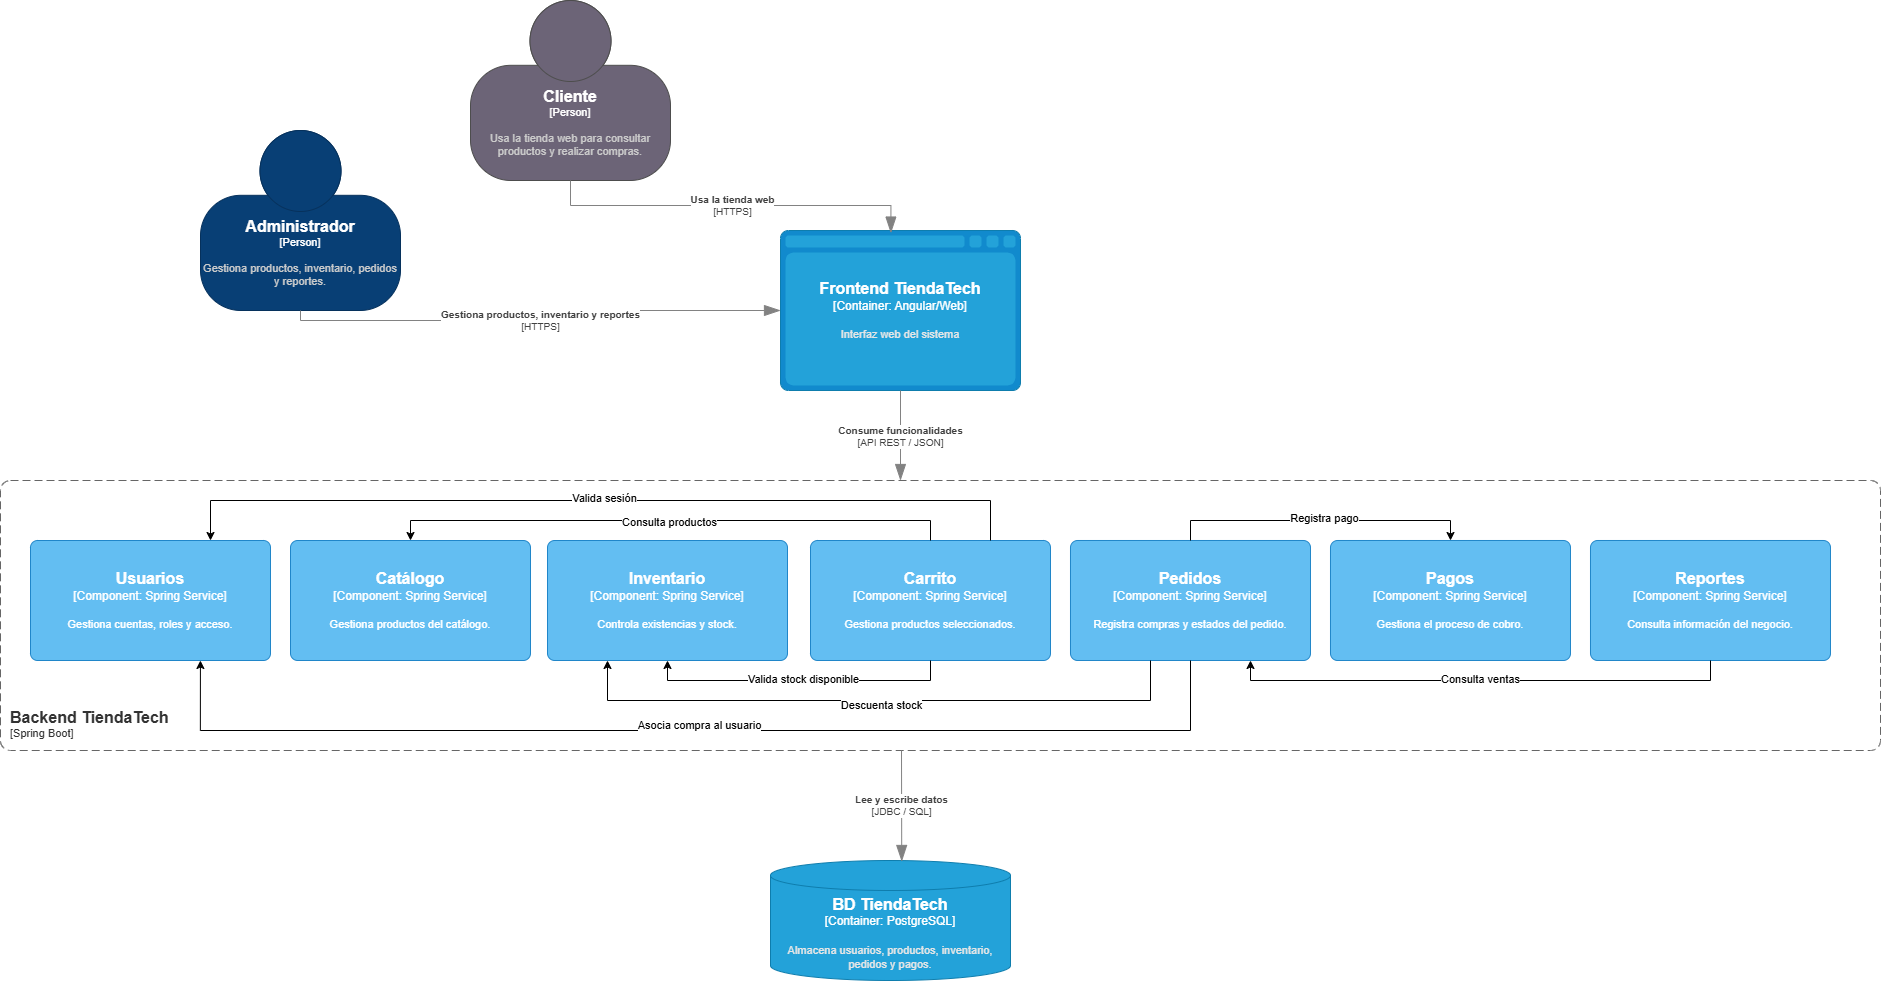

The diagram above was exported from draw.io. Its source (the exported page's mxGraphModel, read from the mxfile embedded in the PNG):
<mxGraphModel dx="1241" dy="803" grid="1" gridSize="10" guides="1" tooltips="1" connect="1" arrows="1" fold="1" page="1" pageScale="1" pageWidth="827" pageHeight="1169" math="0" shadow="0">
  <root>
    <mxCell id="0" />
    <mxCell id="1" parent="0" />
    <object placeholders="1" c4Name="Administrador" c4Type="Person" c4Description="Gestiona productos, inventario, pedidos y reportes." label="&lt;font style=&quot;font-size: 16px&quot;&gt;&lt;b&gt;%c4Name%&lt;/b&gt;&lt;/font&gt;&lt;div&gt;[%c4Type%]&lt;/div&gt;&lt;br&gt;&lt;div&gt;&lt;font style=&quot;font-size: 11px&quot;&gt;&lt;font color=&quot;#cccccc&quot;&gt;%c4Description%&lt;/font&gt;&lt;/div&gt;" id="BsT8KsVmjt4_xiFSxWQo-2">
      <mxCell parent="1" style="html=1;fontSize=11;dashed=0;whiteSpace=wrap;fillColor=#083F75;strokeColor=#06315C;fontColor=#ffffff;shape=mxgraph.c4.person2;align=center;metaEdit=1;points=[[0.5,0,0],[1,0.5,0],[1,0.75,0],[0.75,1,0],[0.5,1,0],[0.25,1,0],[0,0.75,0],[0,0.5,0]];resizable=0;" vertex="1">
        <mxGeometry height="180" width="200" x="240" y="140" as="geometry" />
      </mxCell>
    </object>
    <object placeholders="1" c4Name="Cliente" c4Type="Person" c4Description="Usa la tienda web para consultar productos y realizar compras." label="&lt;font style=&quot;font-size: 16px&quot;&gt;&lt;b&gt;%c4Name%&lt;/b&gt;&lt;/font&gt;&lt;div&gt;[%c4Type%]&lt;/div&gt;&lt;br&gt;&lt;div&gt;&lt;font style=&quot;font-size: 11px&quot;&gt;&lt;font color=&quot;#cccccc&quot;&gt;%c4Description%&lt;/font&gt;&lt;/div&gt;" id="FncepDMY_Cpi1q56Ne5F-1">
      <mxCell parent="1" style="html=1;fontSize=11;dashed=0;whiteSpace=wrap;fillColor=#6C6477;strokeColor=#4D4D4D;fontColor=#ffffff;shape=mxgraph.c4.person2;align=center;metaEdit=1;points=[[0.5,0,0],[1,0.5,0],[1,0.75,0],[0.75,1,0],[0.5,1,0],[0.25,1,0],[0,0.75,0],[0,0.5,0]];resizable=0;" vertex="1">
        <mxGeometry height="180" width="200" x="510" y="10" as="geometry" />
      </mxCell>
    </object>
    <object placeholders="1" c4Name="Frontend TiendaTech" c4Type="Container" c4Technology="Angular/Web" c4Description="Interfaz web del sistema" label="&lt;font style=&quot;font-size: 16px&quot;&gt;&lt;b&gt;%c4Name%&lt;/b&gt;&lt;/font&gt;&lt;div&gt;[%c4Type%:&amp;nbsp;%c4Technology%]&lt;/div&gt;&lt;br&gt;&lt;div&gt;&lt;font style=&quot;font-size: 11px&quot;&gt;&lt;font color=&quot;#E6E6E6&quot;&gt;%c4Description%&lt;/font&gt;&lt;/div&gt;" id="FncepDMY_Cpi1q56Ne5F-2">
      <mxCell parent="1" style="shape=mxgraph.c4.webBrowserContainer2;whiteSpace=wrap;html=1;boundedLbl=1;rounded=0;labelBackgroundColor=none;strokeColor=#118ACD;fillColor=#23A2D9;strokeColor=#118ACD;strokeColor2=#0E7DAD;fontSize=12;fontColor=#ffffff;align=center;metaEdit=1;points=[[0.5,0,0],[1,0.25,0],[1,0.5,0],[1,0.75,0],[0.5,1,0],[0,0.75,0],[0,0.5,0],[0,0.25,0]];resizable=0;" vertex="1">
        <mxGeometry height="160" width="240" x="820" y="240" as="geometry" />
      </mxCell>
    </object>
    <object placeholders="1" c4Name="Backend TiendaTech" c4Type="Aplicación backend organizada como monolito modular." c4Application="Spring Boot" label="&lt;font style=&quot;font-size: 16px&quot;&gt;&lt;b&gt;&lt;div style=&quot;text-align: left&quot;&gt;%c4Name%&lt;/div&gt;&lt;/b&gt;&lt;/font&gt;&lt;div style=&quot;text-align: left&quot;&gt;[%c4Application%]&lt;/div&gt;" id="FncepDMY_Cpi1q56Ne5F-3">
      <mxCell parent="1" style="rounded=1;fontSize=11;whiteSpace=wrap;html=1;dashed=1;arcSize=20;fillColor=none;strokeColor=#666666;fontColor=#333333;labelBackgroundColor=none;align=left;verticalAlign=bottom;labelBorderColor=none;spacingTop=0;spacing=10;dashPattern=8 4;metaEdit=1;rotatable=0;perimeter=rectanglePerimeter;noLabel=0;labelPadding=0;allowArrows=0;connectable=0;expand=0;recursiveResize=0;editable=1;pointerEvents=0;absoluteArcSize=1;points=[[0.25,0,0],[0.5,0,0],[0.75,0,0],[1,0.25,0],[1,0.5,0],[1,0.75,0],[0.75,1,0],[0.5,1,0],[0.25,1,0],[0,0.75,0],[0,0.5,0],[0,0.25,0]];" vertex="1">
        <mxGeometry height="270" width="1880" x="40" y="490" as="geometry" />
      </mxCell>
    </object>
    <object placeholders="1" c4Name="Usuarios" c4Type="Component" c4Technology="Spring Service" c4Description="Gestiona cuentas, roles y acceso." label="&lt;font style=&quot;font-size: 16px&quot;&gt;&lt;b&gt;%c4Name%&lt;/b&gt;&lt;/font&gt;&lt;div&gt;[%c4Type%: %c4Technology%]&lt;/div&gt;&lt;br&gt;&lt;div&gt;&lt;font style=&quot;font-size: 11px&quot;&gt;%c4Description%&lt;/font&gt;&lt;/div&gt;" id="FncepDMY_Cpi1q56Ne5F-5">
      <mxCell parent="1" style="rounded=1;whiteSpace=wrap;html=1;labelBackgroundColor=none;fillColor=#63BEF2;fontColor=#ffffff;align=center;arcSize=6;strokeColor=#2086C9;metaEdit=1;resizable=0;points=[[0.25,0,0],[0.5,0,0],[0.75,0,0],[1,0.25,0],[1,0.5,0],[1,0.75,0],[0.75,1,0],[0.5,1,0],[0.25,1,0],[0,0.75,0],[0,0.5,0],[0,0.25,0]];" vertex="1">
        <mxGeometry height="120" width="240" x="70" y="550" as="geometry" />
      </mxCell>
    </object>
    <object placeholders="1" c4Name="Catálogo" c4Type="Component" c4Technology="Spring Service" c4Description="Gestiona productos del catálogo." label="&lt;font style=&quot;font-size: 16px&quot;&gt;&lt;b&gt;%c4Name%&lt;/b&gt;&lt;/font&gt;&lt;div&gt;[%c4Type%: %c4Technology%]&lt;/div&gt;&lt;br&gt;&lt;div&gt;&lt;font style=&quot;font-size: 11px&quot;&gt;%c4Description%&lt;/font&gt;&lt;/div&gt;" id="FncepDMY_Cpi1q56Ne5F-6">
      <mxCell parent="1" style="rounded=1;whiteSpace=wrap;html=1;labelBackgroundColor=none;fillColor=#63BEF2;fontColor=#ffffff;align=center;arcSize=6;strokeColor=#2086C9;metaEdit=1;resizable=0;points=[[0.25,0,0],[0.5,0,0],[0.75,0,0],[1,0.25,0],[1,0.5,0],[1,0.75,0],[0.75,1,0],[0.5,1,0],[0.25,1,0],[0,0.75,0],[0,0.5,0],[0,0.25,0]];" vertex="1">
        <mxGeometry height="120" width="240" x="330" y="550" as="geometry" />
      </mxCell>
    </object>
    <object placeholders="1" c4Name="Inventario" c4Type="Component" c4Technology="Spring Service" c4Description="Controla existencias y stock." label="&lt;font style=&quot;font-size: 16px&quot;&gt;&lt;b&gt;%c4Name%&lt;/b&gt;&lt;/font&gt;&lt;div&gt;[%c4Type%: %c4Technology%]&lt;/div&gt;&lt;br&gt;&lt;div&gt;&lt;font style=&quot;font-size: 11px&quot;&gt;%c4Description%&lt;/font&gt;&lt;/div&gt;" id="FncepDMY_Cpi1q56Ne5F-7">
      <mxCell parent="1" style="rounded=1;whiteSpace=wrap;html=1;labelBackgroundColor=none;fillColor=#63BEF2;fontColor=#ffffff;align=center;arcSize=6;strokeColor=#2086C9;metaEdit=1;resizable=0;points=[[0.25,0,0],[0.5,0,0],[0.75,0,0],[1,0.25,0],[1,0.5,0],[1,0.75,0],[0.75,1,0],[0.5,1,0],[0.25,1,0],[0,0.75,0],[0,0.5,0],[0,0.25,0]];" vertex="1">
        <mxGeometry height="120" width="240" x="587" y="550" as="geometry" />
      </mxCell>
    </object>
    <object placeholders="1" c4Name="Carrito" c4Type="Component" c4Technology="Spring Service" c4Description="Gestiona productos seleccionados." label="&lt;font style=&quot;font-size: 16px&quot;&gt;&lt;b&gt;%c4Name%&lt;/b&gt;&lt;/font&gt;&lt;div&gt;[%c4Type%: %c4Technology%]&lt;/div&gt;&lt;br&gt;&lt;div&gt;&lt;font style=&quot;font-size: 11px&quot;&gt;%c4Description%&lt;/font&gt;&lt;/div&gt;" id="FncepDMY_Cpi1q56Ne5F-8">
      <mxCell parent="1" style="rounded=1;whiteSpace=wrap;html=1;labelBackgroundColor=none;fillColor=#63BEF2;fontColor=#ffffff;align=center;arcSize=6;strokeColor=#2086C9;metaEdit=1;resizable=0;points=[[0.25,0,0],[0.5,0,0],[0.75,0,0],[1,0.25,0],[1,0.5,0],[1,0.75,0],[0.75,1,0],[0.5,1,0],[0.25,1,0],[0,0.75,0],[0,0.5,0],[0,0.25,0]];" vertex="1">
        <mxGeometry height="120" width="240" x="850" y="550" as="geometry" />
      </mxCell>
    </object>
    <object placeholders="1" c4Name="Pedidos" c4Type="Component" c4Technology="Spring Service" c4Description="Registra compras y estados del pedido." label="&lt;font style=&quot;font-size: 16px&quot;&gt;&lt;b&gt;%c4Name%&lt;/b&gt;&lt;/font&gt;&lt;div&gt;[%c4Type%: %c4Technology%]&lt;/div&gt;&lt;br&gt;&lt;div&gt;&lt;font style=&quot;font-size: 11px&quot;&gt;%c4Description%&lt;/font&gt;&lt;/div&gt;" id="FncepDMY_Cpi1q56Ne5F-9">
      <mxCell parent="1" style="rounded=1;whiteSpace=wrap;html=1;labelBackgroundColor=none;fillColor=#63BEF2;fontColor=#ffffff;align=center;arcSize=6;strokeColor=#2086C9;metaEdit=1;resizable=0;points=[[0.25,0,0],[0.5,0,0],[0.75,0,0],[1,0.25,0],[1,0.5,0],[1,0.75,0],[0.75,1,0],[0.5,1,0],[0.25,1,0],[0,0.75,0],[0,0.5,0],[0,0.25,0]];" vertex="1">
        <mxGeometry height="120" width="240" x="1110" y="550" as="geometry" />
      </mxCell>
    </object>
    <object placeholders="1" c4Name="Pagos" c4Type="Component" c4Technology="Spring Service" c4Description="Gestiona el proceso de cobro." label="&lt;font style=&quot;font-size: 16px&quot;&gt;&lt;b&gt;%c4Name%&lt;/b&gt;&lt;/font&gt;&lt;div&gt;[%c4Type%: %c4Technology%]&lt;/div&gt;&lt;br&gt;&lt;div&gt;&lt;font style=&quot;font-size: 11px&quot;&gt;%c4Description%&lt;/font&gt;&lt;/div&gt;" id="FncepDMY_Cpi1q56Ne5F-10">
      <mxCell parent="1" style="rounded=1;whiteSpace=wrap;html=1;labelBackgroundColor=none;fillColor=#63BEF2;fontColor=#ffffff;align=center;arcSize=6;strokeColor=#2086C9;metaEdit=1;resizable=0;points=[[0.25,0,0],[0.5,0,0],[0.75,0,0],[1,0.25,0],[1,0.5,0],[1,0.75,0],[0.75,1,0],[0.5,1,0],[0.25,1,0],[0,0.75,0],[0,0.5,0],[0,0.25,0]];" vertex="1">
        <mxGeometry height="120" width="240" x="1370" y="550" as="geometry" />
      </mxCell>
    </object>
    <object placeholders="1" c4Name="Reportes" c4Type="Component" c4Technology="Spring Service" c4Description="Consulta información del negocio." label="&lt;font style=&quot;font-size: 16px&quot;&gt;&lt;b&gt;%c4Name%&lt;/b&gt;&lt;/font&gt;&lt;div&gt;[%c4Type%: %c4Technology%]&lt;/div&gt;&lt;br&gt;&lt;div&gt;&lt;font style=&quot;font-size: 11px&quot;&gt;%c4Description%&lt;/font&gt;&lt;/div&gt;" id="FncepDMY_Cpi1q56Ne5F-11">
      <mxCell parent="1" style="rounded=1;whiteSpace=wrap;html=1;labelBackgroundColor=none;fillColor=#63BEF2;fontColor=#ffffff;align=center;arcSize=6;strokeColor=#2086C9;metaEdit=1;resizable=0;points=[[0.25,0,0],[0.5,0,0],[0.75,0,0],[1,0.25,0],[1,0.5,0],[1,0.75,0],[0.75,1,0],[0.5,1,0],[0.25,1,0],[0,0.75,0],[0,0.5,0],[0,0.25,0]];" vertex="1">
        <mxGeometry height="120" width="240" x="1630" y="550" as="geometry" />
      </mxCell>
    </object>
    <object placeholders="1" c4Type="Relationship" c4Technology="HTTPS" c4Description="Usa la tienda web" label="&lt;div style=&quot;text-align: left&quot;&gt;&lt;div style=&quot;text-align: center&quot;&gt;&lt;b&gt;%c4Description%&lt;/b&gt;&lt;/div&gt;&lt;div style=&quot;text-align: center&quot;&gt;[%c4Technology%]&lt;/div&gt;&lt;/div&gt;" id="FncepDMY_Cpi1q56Ne5F-13">
      <mxCell edge="1" parent="1" source="FncepDMY_Cpi1q56Ne5F-1" style="endArrow=blockThin;html=1;fontSize=10;fontColor=#404040;strokeWidth=1;endFill=1;strokeColor=#828282;elbow=vertical;metaEdit=1;endSize=14;startSize=14;jumpStyle=arc;jumpSize=16;rounded=0;edgeStyle=orthogonalEdgeStyle;exitX=0.5;exitY=1;exitDx=0;exitDy=0;exitPerimeter=0;entryX=0.46;entryY=0.016;entryDx=0;entryDy=0;entryPerimeter=0;" target="FncepDMY_Cpi1q56Ne5F-2">
        <mxGeometry relative="1" width="240" as="geometry">
          <mxPoint x="200" y="390" as="sourcePoint" />
          <mxPoint x="440" y="390" as="targetPoint" />
        </mxGeometry>
      </mxCell>
    </object>
    <object placeholders="1" c4Type="Relationship" c4Technology="HTTPS" c4Description="Gestiona productos, inventario y reportes" label="&lt;div style=&quot;text-align: left&quot;&gt;&lt;div style=&quot;text-align: center&quot;&gt;&lt;b&gt;%c4Description%&lt;/b&gt;&lt;/div&gt;&lt;div style=&quot;text-align: center&quot;&gt;[%c4Technology%]&lt;/div&gt;&lt;/div&gt;" id="FncepDMY_Cpi1q56Ne5F-14">
      <mxCell edge="1" parent="1" source="BsT8KsVmjt4_xiFSxWQo-2" style="endArrow=blockThin;html=1;fontSize=10;fontColor=#404040;strokeWidth=1;endFill=1;strokeColor=#828282;elbow=vertical;metaEdit=1;endSize=14;startSize=14;jumpStyle=arc;jumpSize=16;rounded=0;edgeStyle=orthogonalEdgeStyle;exitX=0.5;exitY=1;exitDx=0;exitDy=0;exitPerimeter=0;entryX=0;entryY=0.5;entryDx=0;entryDy=0;entryPerimeter=0;" target="FncepDMY_Cpi1q56Ne5F-2">
        <mxGeometry relative="1" width="240" as="geometry">
          <mxPoint x="200" y="390" as="sourcePoint" />
          <mxPoint x="440" y="390" as="targetPoint" />
        </mxGeometry>
      </mxCell>
    </object>
    <object placeholders="1" c4Name="BD TiendaTech" c4Type="Container" c4Technology="PostgreSQL" c4Description="Almacena usuarios, productos, inventario, pedidos y pagos." label="&lt;font style=&quot;font-size: 16px&quot;&gt;&lt;b&gt;%c4Name%&lt;/b&gt;&lt;/font&gt;&lt;div&gt;[%c4Type%:&amp;nbsp;%c4Technology%]&lt;/div&gt;&lt;br&gt;&lt;div&gt;&lt;font style=&quot;font-size: 11px&quot;&gt;&lt;font color=&quot;#E6E6E6&quot;&gt;%c4Description%&lt;/font&gt;&lt;/div&gt;" id="FncepDMY_Cpi1q56Ne5F-15">
      <mxCell parent="1" style="shape=cylinder3;size=15;whiteSpace=wrap;html=1;boundedLbl=1;rounded=0;labelBackgroundColor=none;fillColor=#23A2D9;fontSize=12;fontColor=#ffffff;align=center;strokeColor=#0E7DAD;metaEdit=1;points=[[0.5,0,0],[1,0.25,0],[1,0.5,0],[1,0.75,0],[0.5,1,0],[0,0.75,0],[0,0.5,0],[0,0.25,0]];resizable=0;" vertex="1">
        <mxGeometry height="120" width="240" x="810" y="870" as="geometry" />
      </mxCell>
    </object>
    <object placeholders="1" c4Type="Relationship" c4Technology="API REST / JSON" c4Description="Consume funcionalidades" label="&lt;div style=&quot;text-align: left&quot;&gt;&lt;div style=&quot;text-align: center&quot;&gt;&lt;b&gt;%c4Description%&lt;/b&gt;&lt;/div&gt;&lt;div style=&quot;text-align: center&quot;&gt;[%c4Technology%]&lt;/div&gt;&lt;/div&gt;" id="FncepDMY_Cpi1q56Ne5F-16">
      <mxCell edge="1" parent="1" source="FncepDMY_Cpi1q56Ne5F-2" style="endArrow=blockThin;html=1;fontSize=10;fontColor=#404040;strokeWidth=1;endFill=1;strokeColor=#828282;elbow=vertical;metaEdit=1;endSize=14;startSize=14;jumpStyle=arc;jumpSize=16;rounded=0;edgeStyle=orthogonalEdgeStyle;exitX=0.5;exitY=1;exitDx=0;exitDy=0;exitPerimeter=0;">
        <mxGeometry relative="1" width="240" as="geometry">
          <mxPoint x="200" y="790" as="sourcePoint" />
          <mxPoint x="940" y="490" as="targetPoint" />
        </mxGeometry>
      </mxCell>
    </object>
    <object placeholders="1" c4Type="Relationship" c4Technology="JDBC / SQL" c4Description="Lee y escribe datos" label="&lt;div style=&quot;text-align: left&quot;&gt;&lt;div style=&quot;text-align: center&quot;&gt;&lt;b&gt;%c4Description%&lt;/b&gt;&lt;/div&gt;&lt;div style=&quot;text-align: center&quot;&gt;[%c4Technology%]&lt;/div&gt;&lt;/div&gt;" id="FncepDMY_Cpi1q56Ne5F-17">
      <mxCell edge="1" parent="1" style="endArrow=blockThin;html=1;fontSize=10;fontColor=#404040;strokeWidth=1;endFill=1;strokeColor=#828282;elbow=vertical;metaEdit=1;endSize=14;startSize=14;jumpStyle=arc;jumpSize=16;rounded=0;edgeStyle=orthogonalEdgeStyle;entryX=0.547;entryY=0.008;entryDx=0;entryDy=0;entryPerimeter=0;" target="FncepDMY_Cpi1q56Ne5F-15">
        <mxGeometry relative="1" width="240" as="geometry">
          <mxPoint x="941" y="760" as="sourcePoint" />
          <mxPoint x="440" y="590" as="targetPoint" />
        </mxGeometry>
      </mxCell>
    </object>
    <mxCell id="FncepDMY_Cpi1q56Ne5F-19" edge="1" parent="1" source="FncepDMY_Cpi1q56Ne5F-8" style="edgeStyle=orthogonalEdgeStyle;rounded=0;orthogonalLoop=1;jettySize=auto;html=1;entryX=0.5;entryY=0;entryDx=0;entryDy=0;entryPerimeter=0;exitX=0.5;exitY=0;exitDx=0;exitDy=0;exitPerimeter=0;" target="FncepDMY_Cpi1q56Ne5F-6">
      <mxGeometry relative="1" as="geometry" />
    </mxCell>
    <mxCell id="FncepDMY_Cpi1q56Ne5F-20" connectable="0" parent="FncepDMY_Cpi1q56Ne5F-19" style="edgeLabel;html=1;align=center;verticalAlign=middle;resizable=0;points=[];" value="Consulta productos" vertex="1">
      <mxGeometry relative="1" x="0.0077" y="1" as="geometry">
        <mxPoint x="1" as="offset" />
      </mxGeometry>
    </mxCell>
    <mxCell id="FncepDMY_Cpi1q56Ne5F-21" edge="1" parent="1" source="FncepDMY_Cpi1q56Ne5F-8" style="edgeStyle=orthogonalEdgeStyle;rounded=0;orthogonalLoop=1;jettySize=auto;html=1;entryX=0.5;entryY=1;entryDx=0;entryDy=0;entryPerimeter=0;exitX=0.5;exitY=1;exitDx=0;exitDy=0;exitPerimeter=0;" target="FncepDMY_Cpi1q56Ne5F-7">
      <mxGeometry relative="1" as="geometry" />
    </mxCell>
    <mxCell id="FncepDMY_Cpi1q56Ne5F-22" connectable="0" parent="FncepDMY_Cpi1q56Ne5F-21" style="edgeLabel;html=1;align=center;verticalAlign=middle;resizable=0;points=[];" value="Valida stock disponible" vertex="1">
      <mxGeometry relative="1" x="-0.024" y="-2" as="geometry">
        <mxPoint x="1" as="offset" />
      </mxGeometry>
    </mxCell>
    <mxCell id="FncepDMY_Cpi1q56Ne5F-24" edge="1" parent="1" style="edgeStyle=orthogonalEdgeStyle;rounded=0;orthogonalLoop=1;jettySize=auto;html=1;entryX=0.25;entryY=1;entryDx=0;entryDy=0;entryPerimeter=0;" target="FncepDMY_Cpi1q56Ne5F-7">
      <mxGeometry relative="1" as="geometry">
        <Array as="points">
          <mxPoint x="1190" y="670" />
          <mxPoint x="1190" y="710" />
          <mxPoint x="647" y="710" />
        </Array>
        <mxPoint x="1190" y="670" as="sourcePoint" />
      </mxGeometry>
    </mxCell>
    <mxCell id="FncepDMY_Cpi1q56Ne5F-25" connectable="0" parent="FncepDMY_Cpi1q56Ne5F-24" style="edgeLabel;html=1;align=center;verticalAlign=middle;resizable=0;points=[];" value="Descuenta stock" vertex="1">
      <mxGeometry relative="1" x="-0.003" y="4" as="geometry">
        <mxPoint as="offset" />
      </mxGeometry>
    </mxCell>
    <mxCell id="FncepDMY_Cpi1q56Ne5F-26" edge="1" parent="1" source="FncepDMY_Cpi1q56Ne5F-9" style="edgeStyle=orthogonalEdgeStyle;rounded=0;orthogonalLoop=1;jettySize=auto;html=1;entryX=0.5;entryY=0;entryDx=0;entryDy=0;entryPerimeter=0;exitX=0.5;exitY=0;exitDx=0;exitDy=0;exitPerimeter=0;" target="FncepDMY_Cpi1q56Ne5F-10">
      <mxGeometry relative="1" as="geometry" />
    </mxCell>
    <mxCell id="FncepDMY_Cpi1q56Ne5F-27" connectable="0" parent="FncepDMY_Cpi1q56Ne5F-26" style="edgeLabel;html=1;align=center;verticalAlign=middle;resizable=0;points=[];" value="Registra pago" vertex="1">
      <mxGeometry relative="1" x="0.02" y="3" as="geometry">
        <mxPoint as="offset" />
      </mxGeometry>
    </mxCell>
    <mxCell id="FncepDMY_Cpi1q56Ne5F-28" edge="1" parent="1" source="FncepDMY_Cpi1q56Ne5F-11" style="edgeStyle=orthogonalEdgeStyle;rounded=0;orthogonalLoop=1;jettySize=auto;html=1;entryX=0.75;entryY=1;entryDx=0;entryDy=0;entryPerimeter=0;exitX=0.5;exitY=1;exitDx=0;exitDy=0;exitPerimeter=0;" target="FncepDMY_Cpi1q56Ne5F-9">
      <mxGeometry relative="1" as="geometry" />
    </mxCell>
    <mxCell id="FncepDMY_Cpi1q56Ne5F-29" connectable="0" parent="FncepDMY_Cpi1q56Ne5F-28" style="edgeLabel;html=1;align=center;verticalAlign=middle;resizable=0;points=[];" value="Consulta ventas" vertex="1">
      <mxGeometry relative="1" x="0.0029" y="-2" as="geometry">
        <mxPoint x="1" as="offset" />
      </mxGeometry>
    </mxCell>
    <mxCell id="FncepDMY_Cpi1q56Ne5F-30" edge="1" parent="1" source="FncepDMY_Cpi1q56Ne5F-8" style="edgeStyle=orthogonalEdgeStyle;rounded=0;orthogonalLoop=1;jettySize=auto;html=1;entryX=0.75;entryY=0;entryDx=0;entryDy=0;entryPerimeter=0;exitX=0.75;exitY=0;exitDx=0;exitDy=0;exitPerimeter=0;" target="FncepDMY_Cpi1q56Ne5F-5">
      <mxGeometry relative="1" as="geometry">
        <Array as="points">
          <mxPoint x="1030" y="510" />
          <mxPoint x="250" y="510" />
        </Array>
      </mxGeometry>
    </mxCell>
    <mxCell id="FncepDMY_Cpi1q56Ne5F-31" connectable="0" parent="FncepDMY_Cpi1q56Ne5F-30" style="edgeLabel;html=1;align=center;verticalAlign=middle;resizable=0;points=[];" value="Valida sesión" vertex="1">
      <mxGeometry relative="1" x="-0.0063" y="-3" as="geometry">
        <mxPoint as="offset" />
      </mxGeometry>
    </mxCell>
    <mxCell id="FncepDMY_Cpi1q56Ne5F-32" edge="1" parent="1" source="FncepDMY_Cpi1q56Ne5F-9" style="edgeStyle=orthogonalEdgeStyle;rounded=0;orthogonalLoop=1;jettySize=auto;html=1;entryX=0.708;entryY=1;entryDx=0;entryDy=0;entryPerimeter=0;exitX=0.5;exitY=1;exitDx=0;exitDy=0;exitPerimeter=0;" target="FncepDMY_Cpi1q56Ne5F-5">
      <mxGeometry relative="1" as="geometry">
        <Array as="points">
          <mxPoint x="1230" y="740" />
          <mxPoint x="240" y="740" />
        </Array>
      </mxGeometry>
    </mxCell>
    <mxCell id="FncepDMY_Cpi1q56Ne5F-33" connectable="0" parent="FncepDMY_Cpi1q56Ne5F-32" style="edgeLabel;html=1;align=center;verticalAlign=middle;resizable=0;points=[];" value="Asocia compra al usuario" vertex="1">
      <mxGeometry relative="1" x="-0.0062" y="-6" as="geometry">
        <mxPoint as="offset" />
      </mxGeometry>
    </mxCell>
  </root>
</mxGraphModel>